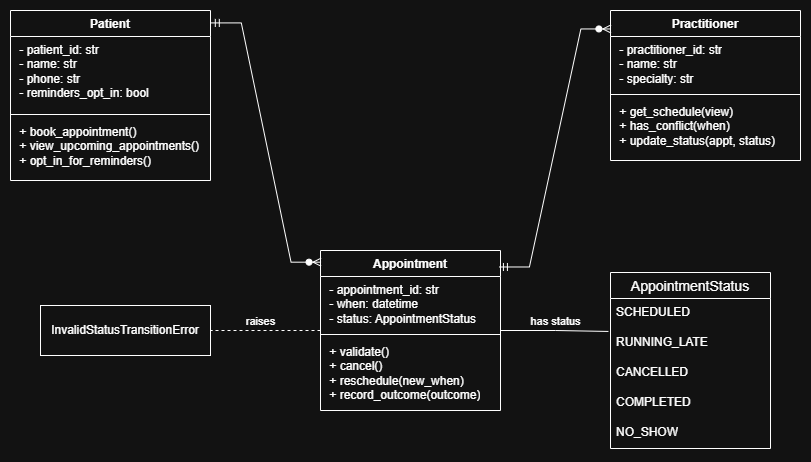

The diagram above was exported from draw.io. Its source (the exported page's mxGraphModel, read from the mxfile embedded in the PNG):
<mxGraphModel dx="1030" dy="626" grid="1" gridSize="10" guides="1" tooltips="1" connect="1" arrows="1" fold="1" page="1" pageScale="1" pageWidth="850" pageHeight="1100" math="0" shadow="0">
  <root>
    <mxCell id="0" />
    <mxCell id="1" parent="0" />
    <mxCell id="8W6vUM5wdIYoB6qqSBwN-17" edge="1" parent="1" source="8W6vUM5wdIYoB6qqSBwN-1" style="edgeStyle=orthogonalEdgeStyle;rounded=0;orthogonalLoop=1;jettySize=auto;html=1;endArrow=none;endFill=0;dashed=1;" target="8W6vUM5wdIYoB6qqSBwN-15">
      <mxGeometry relative="1" as="geometry" />
    </mxCell>
    <mxCell id="8W6vUM5wdIYoB6qqSBwN-18" connectable="0" parent="8W6vUM5wdIYoB6qqSBwN-17" style="edgeLabel;html=1;align=center;verticalAlign=middle;resizable=0;points=[];" value="raises" vertex="1">
      <mxGeometry relative="1" x="0.1111" y="-2" as="geometry">
        <mxPoint y="-8" as="offset" />
      </mxGeometry>
    </mxCell>
    <mxCell id="8W6vUM5wdIYoB6qqSBwN-1" parent="1" style="swimlane;fontStyle=1;align=center;verticalAlign=top;childLayout=stackLayout;horizontal=1;startSize=26;horizontalStack=0;resizeParent=1;resizeParentMax=0;resizeLast=0;collapsible=1;marginBottom=0;whiteSpace=wrap;html=1;" value="Appointment" vertex="1">
      <mxGeometry height="160" width="180" x="350" y="280" as="geometry" />
    </mxCell>
    <mxCell id="8W6vUM5wdIYoB6qqSBwN-2" parent="8W6vUM5wdIYoB6qqSBwN-1" style="text;strokeColor=none;fillColor=none;align=left;verticalAlign=top;spacingLeft=4;spacingRight=4;overflow=hidden;rotatable=0;points=[[0,0.5],[1,0.5]];portConstraint=eastwest;whiteSpace=wrap;html=1;" value="&amp;nbsp;- appointment_id: str&lt;div&gt;&amp;nbsp;- when: datetime&lt;/div&gt;&lt;div&gt;&amp;nbsp;- status: AppointmentStatus&amp;nbsp;&lt;/div&gt;" vertex="1">
      <mxGeometry height="54" width="180" y="26" as="geometry" />
    </mxCell>
    <mxCell id="8W6vUM5wdIYoB6qqSBwN-3" parent="8W6vUM5wdIYoB6qqSBwN-1" style="line;strokeWidth=1;fillColor=none;align=left;verticalAlign=middle;spacingTop=-1;spacingLeft=3;spacingRight=3;rotatable=0;labelPosition=right;points=[];portConstraint=eastwest;strokeColor=inherit;" value="" vertex="1">
      <mxGeometry height="8" width="180" y="80" as="geometry" />
    </mxCell>
    <mxCell id="8W6vUM5wdIYoB6qqSBwN-4" parent="8W6vUM5wdIYoB6qqSBwN-1" style="text;strokeColor=none;fillColor=none;align=left;verticalAlign=top;spacingLeft=4;spacingRight=4;overflow=hidden;rotatable=0;points=[[0,0.5],[1,0.5]];portConstraint=eastwest;whiteSpace=wrap;html=1;" value="&amp;nbsp;+ validate()&lt;div&gt;&amp;nbsp;+ cancel()&lt;/div&gt;&lt;div&gt;&amp;nbsp;+ reschedule(new_when)&lt;/div&gt;&lt;div&gt;&amp;nbsp;+ record_outcome(outcome)&lt;/div&gt;" vertex="1">
      <mxGeometry height="72" width="180" y="88" as="geometry" />
    </mxCell>
    <mxCell id="8W6vUM5wdIYoB6qqSBwN-5" parent="1" style="swimlane;fontStyle=1;align=center;verticalAlign=top;childLayout=stackLayout;horizontal=1;startSize=26;horizontalStack=0;resizeParent=1;resizeParentMax=0;resizeLast=0;collapsible=1;marginBottom=0;whiteSpace=wrap;html=1;" value="Practitioner" vertex="1">
      <mxGeometry height="150" width="190" x="640" y="40" as="geometry" />
    </mxCell>
    <mxCell id="8W6vUM5wdIYoB6qqSBwN-6" parent="8W6vUM5wdIYoB6qqSBwN-5" style="text;strokeColor=none;fillColor=none;align=left;verticalAlign=top;spacingLeft=4;spacingRight=4;overflow=hidden;rotatable=0;points=[[0,0.5],[1,0.5]];portConstraint=eastwest;whiteSpace=wrap;html=1;" value="&amp;nbsp;- practitioner_id: str&lt;div&gt;&amp;nbsp;- name: str&lt;/div&gt;&lt;div&gt;&amp;nbsp;- specialty: str&lt;/div&gt;" vertex="1">
      <mxGeometry height="54" width="190" y="26" as="geometry" />
    </mxCell>
    <mxCell id="8W6vUM5wdIYoB6qqSBwN-7" parent="8W6vUM5wdIYoB6qqSBwN-5" style="line;strokeWidth=1;fillColor=none;align=left;verticalAlign=middle;spacingTop=-1;spacingLeft=3;spacingRight=3;rotatable=0;labelPosition=right;points=[];portConstraint=eastwest;strokeColor=inherit;" value="" vertex="1">
      <mxGeometry height="8" width="190" y="80" as="geometry" />
    </mxCell>
    <mxCell id="8W6vUM5wdIYoB6qqSBwN-8" parent="8W6vUM5wdIYoB6qqSBwN-5" style="text;strokeColor=none;fillColor=none;align=left;verticalAlign=top;spacingLeft=4;spacingRight=4;overflow=hidden;rotatable=0;points=[[0,0.5],[1,0.5]];portConstraint=eastwest;whiteSpace=wrap;html=1;" value="&amp;nbsp;+ get_schedule(view)&lt;div&gt;&amp;nbsp;+ has_conflict(when)&lt;/div&gt;&lt;div&gt;&amp;nbsp;+ update_status(appt, status)&lt;/div&gt;" vertex="1">
      <mxGeometry height="62" width="190" y="88" as="geometry" />
    </mxCell>
    <mxCell id="8W6vUM5wdIYoB6qqSBwN-9" parent="1" style="swimlane;fontStyle=1;align=center;verticalAlign=top;childLayout=stackLayout;horizontal=1;startSize=26;horizontalStack=0;resizeParent=1;resizeParentMax=0;resizeLast=0;collapsible=1;marginBottom=0;whiteSpace=wrap;html=1;" value="Patient" vertex="1">
      <mxGeometry height="170" width="200" x="40" y="40" as="geometry" />
    </mxCell>
    <mxCell id="8W6vUM5wdIYoB6qqSBwN-10" parent="8W6vUM5wdIYoB6qqSBwN-9" style="text;strokeColor=none;fillColor=none;align=left;verticalAlign=top;spacingLeft=4;spacingRight=4;overflow=hidden;rotatable=0;points=[[0,0.5],[1,0.5]];portConstraint=eastwest;whiteSpace=wrap;html=1;" value="&amp;nbsp;- patient_id: str&lt;div&gt;&amp;nbsp;- name: str&lt;/div&gt;&lt;div&gt;&amp;nbsp;- phone: str&lt;/div&gt;&lt;div&gt;&amp;nbsp;- reminders_opt_in: bool&lt;/div&gt;" vertex="1">
      <mxGeometry height="74" width="200" y="26" as="geometry" />
    </mxCell>
    <mxCell id="8W6vUM5wdIYoB6qqSBwN-11" parent="8W6vUM5wdIYoB6qqSBwN-9" style="line;strokeWidth=1;fillColor=none;align=left;verticalAlign=middle;spacingTop=-1;spacingLeft=3;spacingRight=3;rotatable=0;labelPosition=right;points=[];portConstraint=eastwest;strokeColor=inherit;" value="" vertex="1">
      <mxGeometry height="8" width="200" y="100" as="geometry" />
    </mxCell>
    <mxCell id="8W6vUM5wdIYoB6qqSBwN-12" parent="8W6vUM5wdIYoB6qqSBwN-9" style="text;strokeColor=none;fillColor=none;align=left;verticalAlign=top;spacingLeft=4;spacingRight=4;overflow=hidden;rotatable=0;points=[[0,0.5],[1,0.5]];portConstraint=eastwest;whiteSpace=wrap;html=1;" value="&amp;nbsp;+ book_appointment()&lt;div&gt;&amp;nbsp;+ view_upcoming_appointments()&lt;/div&gt;&lt;div&gt;&amp;nbsp;+ opt_in_for_reminders()&lt;/div&gt;" vertex="1">
      <mxGeometry height="62" width="200" y="108" as="geometry" />
    </mxCell>
    <mxCell id="8W6vUM5wdIYoB6qqSBwN-13" edge="1" parent="1" source="8W6vUM5wdIYoB6qqSBwN-9" style="edgeStyle=entityRelationEdgeStyle;fontSize=12;html=1;endArrow=ERzeroToMany;startArrow=ERmandOne;rounded=0;exitX=1.004;exitY=0.073;exitDx=0;exitDy=0;exitPerimeter=0;entryX=0.003;entryY=0.073;entryDx=0;entryDy=0;entryPerimeter=0;" target="8W6vUM5wdIYoB6qqSBwN-1" value="">
      <mxGeometry height="100" relative="1" width="100" as="geometry">
        <mxPoint x="385" y="390" as="sourcePoint" />
        <mxPoint x="485" y="290" as="targetPoint" />
      </mxGeometry>
    </mxCell>
    <mxCell id="8W6vUM5wdIYoB6qqSBwN-14" edge="1" parent="1" source="8W6vUM5wdIYoB6qqSBwN-1" style="edgeStyle=entityRelationEdgeStyle;fontSize=12;html=1;endArrow=ERzeroToMany;startArrow=ERmandOne;rounded=0;exitX=0.994;exitY=0.103;exitDx=0;exitDy=0;exitPerimeter=0;entryX=0.002;entryY=0.123;entryDx=0;entryDy=0;entryPerimeter=0;" target="8W6vUM5wdIYoB6qqSBwN-5" value="">
      <mxGeometry height="100" relative="1" width="100" as="geometry">
        <mxPoint x="535" y="540" as="sourcePoint" />
        <mxPoint x="635" y="440" as="targetPoint" />
      </mxGeometry>
    </mxCell>
    <mxCell id="8W6vUM5wdIYoB6qqSBwN-15" parent="1" style="html=1;whiteSpace=wrap;" value="InvalidStatusTransitionError" vertex="1">
      <mxGeometry height="50" width="170" x="70" y="335" as="geometry" />
    </mxCell>
    <mxCell id="8W6vUM5wdIYoB6qqSBwN-19" parent="1" style="swimlane;fontStyle=0;childLayout=stackLayout;horizontal=1;startSize=26;horizontalStack=0;resizeParent=1;resizeParentMax=0;resizeLast=0;collapsible=1;marginBottom=0;align=center;fontSize=14;" value="AppointmentStatus" vertex="1">
      <mxGeometry height="176" width="160" x="640" y="302" as="geometry" />
    </mxCell>
    <mxCell id="8W6vUM5wdIYoB6qqSBwN-20" parent="8W6vUM5wdIYoB6qqSBwN-19" style="text;strokeColor=none;fillColor=none;spacingLeft=4;spacingRight=4;overflow=hidden;rotatable=0;points=[[0,0.5],[1,0.5]];portConstraint=eastwest;fontSize=12;whiteSpace=wrap;html=1;" value="SCHEDULED" vertex="1">
      <mxGeometry height="30" width="160" y="26" as="geometry" />
    </mxCell>
    <mxCell id="8W6vUM5wdIYoB6qqSBwN-21" parent="8W6vUM5wdIYoB6qqSBwN-19" style="text;strokeColor=none;fillColor=none;spacingLeft=4;spacingRight=4;overflow=hidden;rotatable=0;points=[[0,0.5],[1,0.5]];portConstraint=eastwest;fontSize=12;whiteSpace=wrap;html=1;" value="RUNNING_LATE" vertex="1">
      <mxGeometry height="30" width="160" y="56" as="geometry" />
    </mxCell>
    <mxCell id="8W6vUM5wdIYoB6qqSBwN-23" parent="8W6vUM5wdIYoB6qqSBwN-19" style="text;strokeColor=none;fillColor=none;spacingLeft=4;spacingRight=4;overflow=hidden;rotatable=0;points=[[0,0.5],[1,0.5]];portConstraint=eastwest;fontSize=12;whiteSpace=wrap;html=1;" value="CANCELLED" vertex="1">
      <mxGeometry height="30" width="160" y="86" as="geometry" />
    </mxCell>
    <mxCell id="8W6vUM5wdIYoB6qqSBwN-24" parent="8W6vUM5wdIYoB6qqSBwN-19" style="text;strokeColor=none;fillColor=none;spacingLeft=4;spacingRight=4;overflow=hidden;rotatable=0;points=[[0,0.5],[1,0.5]];portConstraint=eastwest;fontSize=12;whiteSpace=wrap;html=1;" value="COMPLETED" vertex="1">
      <mxGeometry height="30" width="160" y="116" as="geometry" />
    </mxCell>
    <mxCell id="8W6vUM5wdIYoB6qqSBwN-22" parent="8W6vUM5wdIYoB6qqSBwN-19" style="text;strokeColor=none;fillColor=none;spacingLeft=4;spacingRight=4;overflow=hidden;rotatable=0;points=[[0,0.5],[1,0.5]];portConstraint=eastwest;fontSize=12;whiteSpace=wrap;html=1;" value="NO_SHOW" vertex="1">
      <mxGeometry height="30" width="160" y="146" as="geometry" />
    </mxCell>
    <mxCell id="8W6vUM5wdIYoB6qqSBwN-25" edge="1" parent="1" source="8W6vUM5wdIYoB6qqSBwN-1" style="edgeStyle=orthogonalEdgeStyle;rounded=0;orthogonalLoop=1;jettySize=auto;html=1;entryX=-0.013;entryY=0.098;entryDx=0;entryDy=0;entryPerimeter=0;endArrow=none;endFill=0;" target="8W6vUM5wdIYoB6qqSBwN-21">
      <mxGeometry relative="1" as="geometry" />
    </mxCell>
    <mxCell id="8W6vUM5wdIYoB6qqSBwN-26" connectable="0" parent="8W6vUM5wdIYoB6qqSBwN-25" style="edgeLabel;html=1;align=center;verticalAlign=middle;resizable=0;points=[];" value="has status" vertex="1">
      <mxGeometry relative="1" x="-0.1646" as="geometry">
        <mxPoint x="9" y="-10" as="offset" />
      </mxGeometry>
    </mxCell>
  </root>
</mxGraphModel>